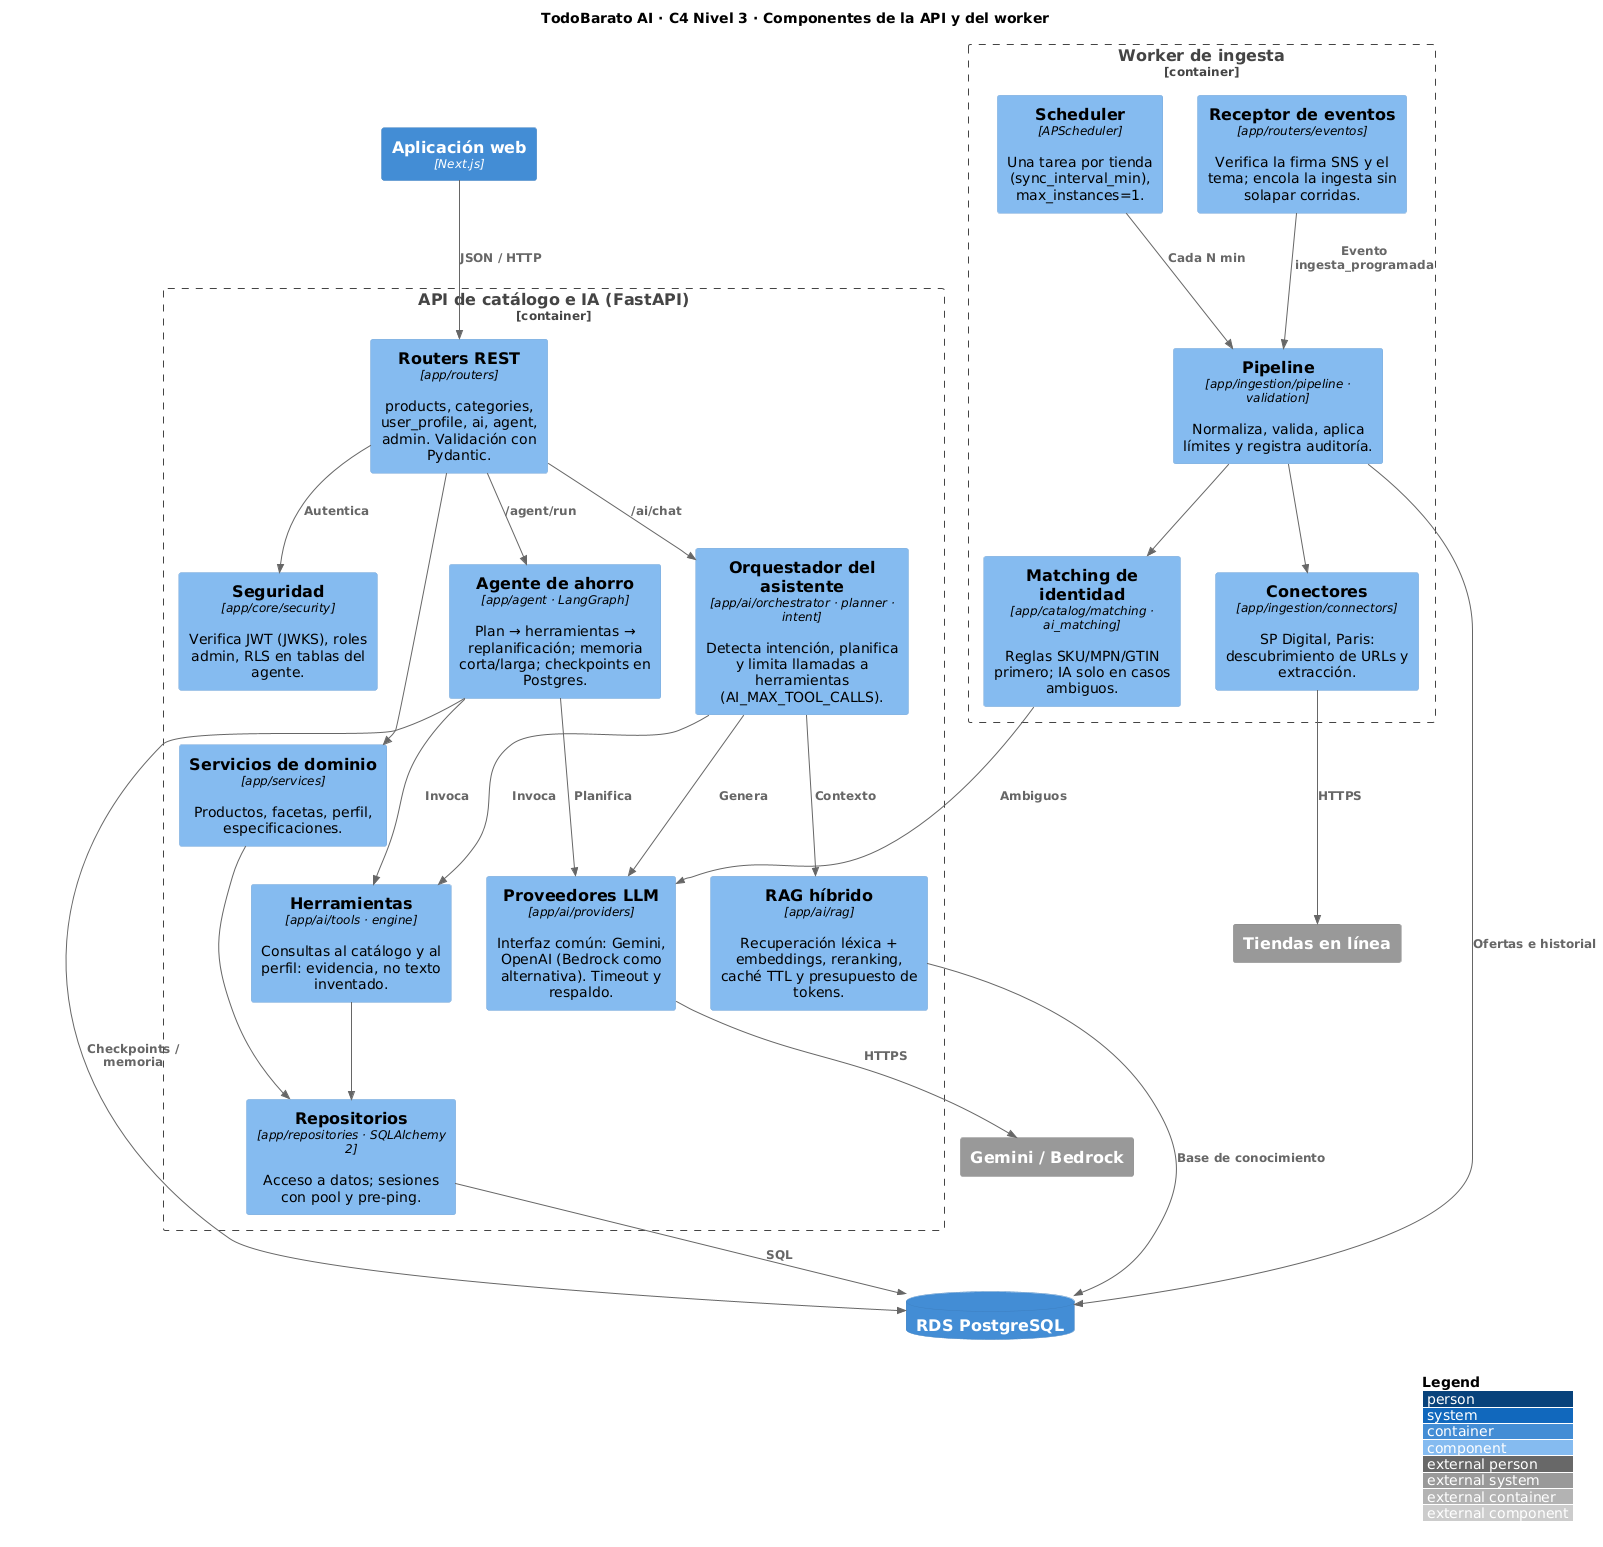

The diagram above was rendered by PlantUML. Its source (embedded in the PNG):
@startuml 03-c4-componentes
!include <C4/C4_Component>
LAYOUT_WITH_LEGEND()
title TodoBarato AI · C4 Nivel 3 · Componentes de la API y del worker

ContainerDb(db, "RDS PostgreSQL", "")
System_Ext(llm, "Gemini / Bedrock", "")
System_Ext(tiendas, "Tiendas en línea", "")
Container(web, "Aplicación web", "Next.js")

Container_Boundary(api, "API de catálogo e IA (FastAPI)") {
  Component(routers, "Routers REST", "app/routers", "products, categories, user_profile, ai, agent, admin. Validación con Pydantic.")
  Component(seg, "Seguridad", "app/core/security", "Verifica JWT (JWKS), roles admin, RLS en tablas del agente.")
  Component(servicios, "Servicios de dominio", "app/services", "Productos, facetas, perfil, especificaciones.")
  Component(repos, "Repositorios", "app/repositories · SQLAlchemy 2", "Acceso a datos; sesiones con pool y pre-ping.")
  Component(orq, "Orquestador del asistente", "app/ai/orchestrator · planner · intent", "Detecta intención, planifica y limita llamadas a herramientas (AI_MAX_TOOL_CALLS).")
  Component(rag, "RAG híbrido", "app/ai/rag", "Recuperación léxica + embeddings, reranking, caché TTL y presupuesto de tokens.")
  Component(tools, "Herramientas", "app/ai/tools · engine", "Consultas al catálogo y al perfil: evidencia, no texto inventado.")
  Component(agente, "Agente de ahorro", "app/agent · LangGraph", "Plan → herramientas → replanificación; memoria corta/larga; checkpoints en Postgres.")
  Component(prov, "Proveedores LLM", "app/ai/providers", "Interfaz común: Gemini, OpenAI (Bedrock como alternativa). Timeout y respaldo.")
}

Container_Boundary(worker, "Worker de ingesta") {
  Component(sched, "Scheduler", "APScheduler", "Una tarea por tienda (sync_interval_min), max_instances=1.")
  Component(evt, "Receptor de eventos", "app/routers/eventos", "Verifica la firma SNS y el tema; encola la ingesta sin solapar corridas.")
  Component(conn, "Conectores", "app/ingestion/connectors", "SP Digital, Paris: descubrimiento de URLs y extracción.")
  Component(pipe, "Pipeline", "app/ingestion/pipeline · validation", "Normaliza, valida, aplica límites y registra auditoría.")
  Component(match, "Matching de identidad", "app/catalog/matching · ai_matching", "Reglas SKU/MPN/GTIN primero; IA solo en casos ambiguos.")
}

Rel(web, routers, "JSON / HTTP")
Rel(routers, seg, "Autentica")
Rel(routers, servicios, "")
Rel(routers, orq, "/ai/chat")
Rel(routers, agente, "/agent/run")
Rel(servicios, repos, "")
Rel(orq, rag, "Contexto")
Rel(orq, tools, "Invoca")
Rel(agente, tools, "Invoca")
Rel(orq, prov, "Genera")
Rel(agente, prov, "Planifica")
Rel(tools, repos, "")
Rel(repos, db, "SQL")
Rel(rag, db, "Base de conocimiento")
Rel(agente, db, "Checkpoints / memoria")
Rel(prov, llm, "HTTPS")
Rel(sched, pipe, "Cada N min")
Rel(evt, pipe, "Evento ingesta_programada")
Rel(pipe, conn, "")
Rel(conn, tiendas, "HTTPS")
Rel(pipe, match, "")
Rel(match, prov, "Ambiguos")
Rel(pipe, db, "Ofertas e historial")
@enduml